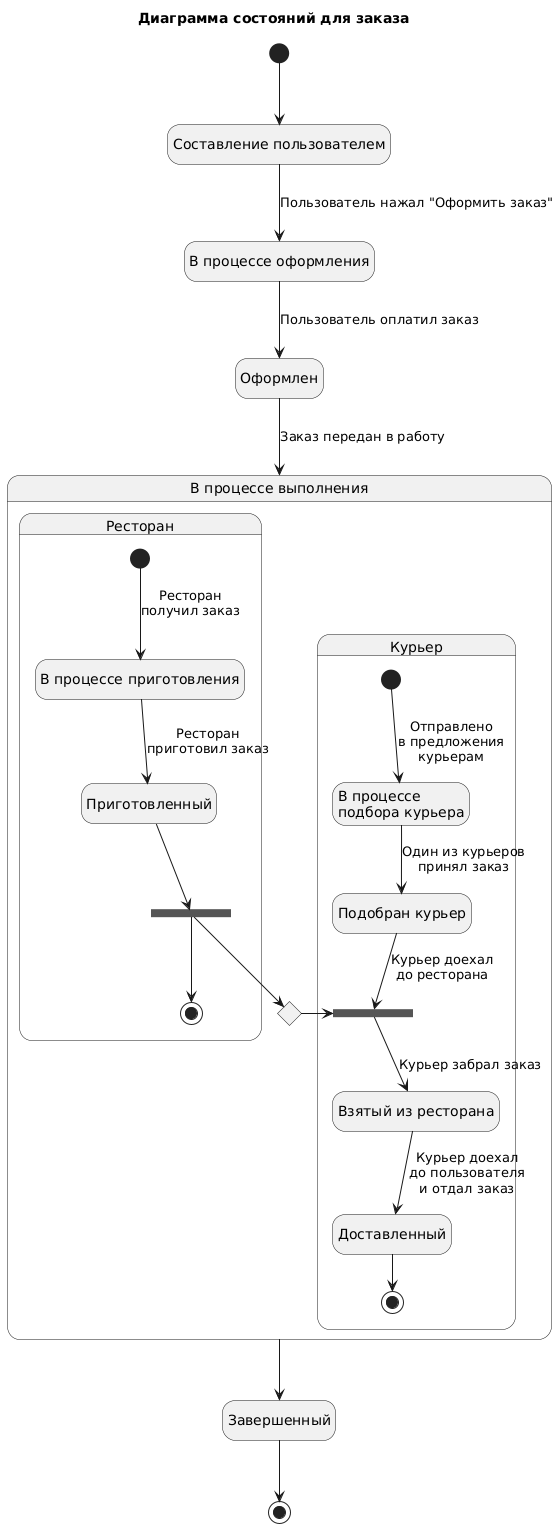

The diagram above was rendered by PlantUML. Its source (embedded in the PNG):
@startuml
title Диаграмма состояний для заказа

hide empty description

state "Составление пользователем" as Editing
state "В процессе оформления" as InPr
state "Оформлен" as Accepted
state "Завершенный" as Ended

[*] --> Editing 
Editing --> InPr : Пользователь нажал "Оформить заказ"
InPr --> Accepted : Пользователь оплатил заказ


state "В процессе выполнения" as InProcess
state InProcess {
    ' state Sync <<choice>>
    state Курьер {
        state start1 <<start>>
        state end1 <<end>>
        state "В процессе\nподбора курьера" as CourierSearch
        state "Подобран курьер" as AcceptedByCourier
        state "Взятый из ресторана" as Taken
        state "Доставленный" as Delivered
        state join_state <<join>>
        start1 --> CourierSearch : Отправлено\nв предложения\nкурьерам
        CourierSearch --> AcceptedByCourier : Один из курьеров\nпринял заказ
        AcceptedByCourier --> join_state : Курьер доехал\nдо ресторана
        join_state --> Taken : Курьер забрал заказ
        ' Sync --> join_state
        Taken --> Delivered : Курьер доехал\nдо пользователя\nи отдал заказ
        Delivered --> end1
    }
    
    state Ресторан {
        state start2 <<start>>
        state end2 <<end>>
        state "В процессе приготовления" as Cooking
        state "Приготовленный" as Cooked
        state fork_state <<fork>>
        start2 --> Cooking : Ресторан\nполучил заказ
        Cooking --> Cooked : Ресторан\nприготовил заказ
        Cooked --> fork_state
        ' fork_state --> Sync
        fork_state --> end2 
    }

    state Sync <<choice>>
    Sync -> join_state
    fork_state --> Sync
}

Accepted --> InProcess : Заказ передан в работу
InProcess --> Ended
Ended --> [*]
@enduml